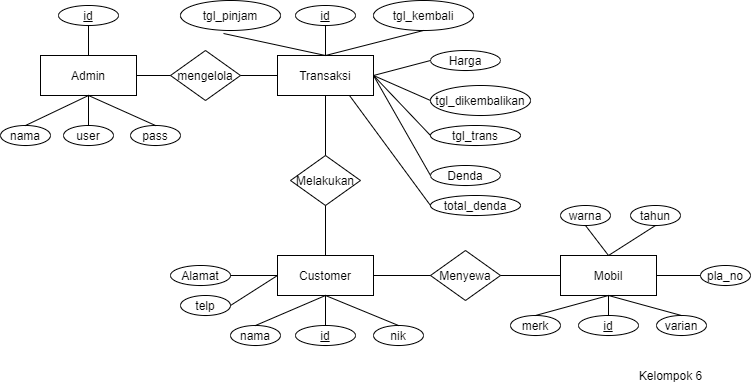

The diagram above was exported from draw.io. Its source (the exported page's mxGraphModel, read from the mxfile embedded in the PNG):
<mxGraphModel dx="1935" dy="1689" grid="1" gridSize="10" guides="1" tooltips="1" connect="1" arrows="1" fold="1" page="1" pageScale="1" pageWidth="827" pageHeight="1169" math="0" shadow="0">
  <root>
    <mxCell id="0" />
    <mxCell id="1" parent="0" />
    <mxCell id="SsFJiNaCdn1xRo8e-2-N-1" value="Customer" style="whiteSpace=wrap;html=1;align=center;" vertex="1" parent="1">
      <mxGeometry x="237" y="240" width="96" height="40" as="geometry" />
    </mxCell>
    <mxCell id="SsFJiNaCdn1xRo8e-2-N-2" value="Transaksi" style="whiteSpace=wrap;html=1;align=center;" vertex="1" parent="1">
      <mxGeometry x="237" y="40" width="96" height="40" as="geometry" />
    </mxCell>
    <mxCell id="SsFJiNaCdn1xRo8e-2-N-3" value="Mobil" style="whiteSpace=wrap;html=1;align=center;" vertex="1" parent="1">
      <mxGeometry x="520" y="240" width="96" height="40" as="geometry" />
    </mxCell>
    <mxCell id="SsFJiNaCdn1xRo8e-2-N-4" value="Admin" style="whiteSpace=wrap;html=1;align=center;" vertex="1" parent="1">
      <mxGeometry y="40" width="96" height="40" as="geometry" />
    </mxCell>
    <mxCell id="SsFJiNaCdn1xRo8e-2-N-5" value="Melakukan" style="shape=rhombus;perimeter=rhombusPerimeter;whiteSpace=wrap;html=1;align=center;" vertex="1" parent="1">
      <mxGeometry x="250" y="140" width="70" height="50" as="geometry" />
    </mxCell>
    <mxCell id="SsFJiNaCdn1xRo8e-2-N-8" value="Menyewa" style="shape=rhombus;perimeter=rhombusPerimeter;whiteSpace=wrap;html=1;align=center;" vertex="1" parent="1">
      <mxGeometry x="390" y="235" width="70" height="50" as="geometry" />
    </mxCell>
    <mxCell id="SsFJiNaCdn1xRo8e-2-N-9" value="" style="endArrow=none;html=1;rounded=0;entryX=0;entryY=0.5;entryDx=0;entryDy=0;exitX=1;exitY=0.5;exitDx=0;exitDy=0;" edge="1" parent="1" source="SsFJiNaCdn1xRo8e-2-N-1" target="SsFJiNaCdn1xRo8e-2-N-8">
      <mxGeometry relative="1" as="geometry">
        <mxPoint x="350" y="280" as="sourcePoint" />
        <mxPoint x="490" y="260" as="targetPoint" />
      </mxGeometry>
    </mxCell>
    <mxCell id="SsFJiNaCdn1xRo8e-2-N-10" value="" style="endArrow=none;html=1;rounded=0;entryX=0;entryY=0.5;entryDx=0;entryDy=0;exitX=1;exitY=0.5;exitDx=0;exitDy=0;" edge="1" parent="1" source="SsFJiNaCdn1xRo8e-2-N-8" target="SsFJiNaCdn1xRo8e-2-N-3">
      <mxGeometry relative="1" as="geometry">
        <mxPoint x="330" y="260" as="sourcePoint" />
        <mxPoint x="490" y="260" as="targetPoint" />
      </mxGeometry>
    </mxCell>
    <mxCell id="SsFJiNaCdn1xRo8e-2-N-11" value="" style="endArrow=none;html=1;rounded=0;exitX=0.5;exitY=1;exitDx=0;exitDy=0;entryX=0.5;entryY=0;entryDx=0;entryDy=0;" edge="1" parent="1" source="SsFJiNaCdn1xRo8e-2-N-5" target="SsFJiNaCdn1xRo8e-2-N-1">
      <mxGeometry relative="1" as="geometry">
        <mxPoint x="200" y="250" as="sourcePoint" />
        <mxPoint x="360" y="250" as="targetPoint" />
      </mxGeometry>
    </mxCell>
    <mxCell id="SsFJiNaCdn1xRo8e-2-N-12" value="mengelola" style="shape=rhombus;perimeter=rhombusPerimeter;whiteSpace=wrap;html=1;align=center;" vertex="1" parent="1">
      <mxGeometry x="130" y="35" width="70" height="50" as="geometry" />
    </mxCell>
    <mxCell id="SsFJiNaCdn1xRo8e-2-N-13" value="" style="endArrow=none;html=1;rounded=0;exitX=1;exitY=0.5;exitDx=0;exitDy=0;entryX=0;entryY=0.5;entryDx=0;entryDy=0;" edge="1" parent="1" source="SsFJiNaCdn1xRo8e-2-N-4" target="SsFJiNaCdn1xRo8e-2-N-12">
      <mxGeometry relative="1" as="geometry">
        <mxPoint x="200" y="250" as="sourcePoint" />
        <mxPoint x="360" y="250" as="targetPoint" />
      </mxGeometry>
    </mxCell>
    <mxCell id="SsFJiNaCdn1xRo8e-2-N-14" value="" style="endArrow=none;html=1;rounded=0;exitX=0.5;exitY=1;exitDx=0;exitDy=0;entryX=0.5;entryY=0;entryDx=0;entryDy=0;" edge="1" parent="1" source="SsFJiNaCdn1xRo8e-2-N-2" target="SsFJiNaCdn1xRo8e-2-N-5">
      <mxGeometry relative="1" as="geometry">
        <mxPoint x="200" y="250" as="sourcePoint" />
        <mxPoint x="360" y="250" as="targetPoint" />
      </mxGeometry>
    </mxCell>
    <mxCell id="SsFJiNaCdn1xRo8e-2-N-15" value="id" style="ellipse;whiteSpace=wrap;html=1;align=center;fontStyle=4;" vertex="1" parent="1">
      <mxGeometry x="18" y="-10" width="60" height="20" as="geometry" />
    </mxCell>
    <mxCell id="SsFJiNaCdn1xRo8e-2-N-16" value="nama" style="ellipse;whiteSpace=wrap;html=1;align=center;" vertex="1" parent="1">
      <mxGeometry x="-40" y="110" width="50" height="20" as="geometry" />
    </mxCell>
    <mxCell id="SsFJiNaCdn1xRo8e-2-N-17" value="user" style="ellipse;whiteSpace=wrap;html=1;align=center;" vertex="1" parent="1">
      <mxGeometry x="23" y="110" width="50" height="20" as="geometry" />
    </mxCell>
    <mxCell id="SsFJiNaCdn1xRo8e-2-N-18" value="pass" style="ellipse;whiteSpace=wrap;html=1;align=center;" vertex="1" parent="1">
      <mxGeometry x="90" y="110" width="50" height="20" as="geometry" />
    </mxCell>
    <mxCell id="SsFJiNaCdn1xRo8e-2-N-19" value="" style="endArrow=none;html=1;rounded=0;exitX=0.5;exitY=1;exitDx=0;exitDy=0;entryX=0.5;entryY=0;entryDx=0;entryDy=0;" edge="1" parent="1" source="SsFJiNaCdn1xRo8e-2-N-15" target="SsFJiNaCdn1xRo8e-2-N-4">
      <mxGeometry relative="1" as="geometry">
        <mxPoint x="100" y="80" as="sourcePoint" />
        <mxPoint x="260" y="80" as="targetPoint" />
      </mxGeometry>
    </mxCell>
    <mxCell id="SsFJiNaCdn1xRo8e-2-N-20" value="" style="endArrow=none;html=1;rounded=0;exitX=0.5;exitY=1;exitDx=0;exitDy=0;entryX=0.5;entryY=0;entryDx=0;entryDy=0;" edge="1" parent="1" source="SsFJiNaCdn1xRo8e-2-N-4" target="SsFJiNaCdn1xRo8e-2-N-17">
      <mxGeometry relative="1" as="geometry">
        <mxPoint x="100" y="80" as="sourcePoint" />
        <mxPoint x="260" y="80" as="targetPoint" />
      </mxGeometry>
    </mxCell>
    <mxCell id="SsFJiNaCdn1xRo8e-2-N-21" value="" style="endArrow=none;html=1;rounded=0;exitX=0.5;exitY=1;exitDx=0;exitDy=0;entryX=0.5;entryY=0;entryDx=0;entryDy=0;" edge="1" parent="1" source="SsFJiNaCdn1xRo8e-2-N-4" target="SsFJiNaCdn1xRo8e-2-N-18">
      <mxGeometry relative="1" as="geometry">
        <mxPoint x="100" y="80" as="sourcePoint" />
        <mxPoint x="260" y="80" as="targetPoint" />
      </mxGeometry>
    </mxCell>
    <mxCell id="SsFJiNaCdn1xRo8e-2-N-22" value="" style="endArrow=none;html=1;rounded=0;exitX=0.5;exitY=1;exitDx=0;exitDy=0;entryX=0.5;entryY=0;entryDx=0;entryDy=0;" edge="1" parent="1" source="SsFJiNaCdn1xRo8e-2-N-4" target="SsFJiNaCdn1xRo8e-2-N-16">
      <mxGeometry relative="1" as="geometry">
        <mxPoint x="-10" y="150" as="sourcePoint" />
        <mxPoint x="150" y="150" as="targetPoint" />
      </mxGeometry>
    </mxCell>
    <mxCell id="SsFJiNaCdn1xRo8e-2-N-23" value="" style="endArrow=none;html=1;rounded=0;entryX=0;entryY=0.5;entryDx=0;entryDy=0;exitX=1;exitY=0.5;exitDx=0;exitDy=0;" edge="1" parent="1" source="SsFJiNaCdn1xRo8e-2-N-12" target="SsFJiNaCdn1xRo8e-2-N-2">
      <mxGeometry relative="1" as="geometry">
        <mxPoint x="100" y="80" as="sourcePoint" />
        <mxPoint x="260" y="80" as="targetPoint" />
      </mxGeometry>
    </mxCell>
    <mxCell id="SsFJiNaCdn1xRo8e-2-N-24" value="id" style="ellipse;whiteSpace=wrap;html=1;align=center;fontStyle=4;" vertex="1" parent="1">
      <mxGeometry x="255" y="-10" width="60" height="20" as="geometry" />
    </mxCell>
    <mxCell id="SsFJiNaCdn1xRo8e-2-N-25" value="tgl_kembali" style="ellipse;whiteSpace=wrap;html=1;align=center;" vertex="1" parent="1">
      <mxGeometry x="333" y="-15" width="100" height="30" as="geometry" />
    </mxCell>
    <mxCell id="SsFJiNaCdn1xRo8e-2-N-26" value="tgl_pinjam" style="ellipse;whiteSpace=wrap;html=1;align=center;" vertex="1" parent="1">
      <mxGeometry x="140" y="-15" width="100" height="30" as="geometry" />
    </mxCell>
    <mxCell id="SsFJiNaCdn1xRo8e-2-N-27" value="Harga" style="ellipse;whiteSpace=wrap;html=1;align=center;" vertex="1" parent="1">
      <mxGeometry x="390" y="35" width="70" height="20" as="geometry" />
    </mxCell>
    <mxCell id="SsFJiNaCdn1xRo8e-2-N-28" value="tgl_dikembalikan" style="ellipse;whiteSpace=wrap;html=1;align=center;" vertex="1" parent="1">
      <mxGeometry x="390" y="70" width="100" height="30" as="geometry" />
    </mxCell>
    <mxCell id="SsFJiNaCdn1xRo8e-2-N-29" value="tgl_trans" style="ellipse;whiteSpace=wrap;html=1;align=center;" vertex="1" parent="1">
      <mxGeometry x="390" y="110" width="90" height="20" as="geometry" />
    </mxCell>
    <mxCell id="SsFJiNaCdn1xRo8e-2-N-30" value="Denda" style="ellipse;whiteSpace=wrap;html=1;align=center;" vertex="1" parent="1">
      <mxGeometry x="390" y="150" width="70" height="20" as="geometry" />
    </mxCell>
    <mxCell id="SsFJiNaCdn1xRo8e-2-N-31" value="total_denda" style="ellipse;whiteSpace=wrap;html=1;align=center;" vertex="1" parent="1">
      <mxGeometry x="390" y="180" width="90" height="20" as="geometry" />
    </mxCell>
    <mxCell id="SsFJiNaCdn1xRo8e-2-N-32" value="" style="endArrow=none;html=1;rounded=0;exitX=0.43;exitY=1.1;exitDx=0;exitDy=0;exitPerimeter=0;entryX=0.5;entryY=0;entryDx=0;entryDy=0;" edge="1" parent="1" source="SsFJiNaCdn1xRo8e-2-N-26" target="SsFJiNaCdn1xRo8e-2-N-2">
      <mxGeometry relative="1" as="geometry">
        <mxPoint x="190" y="80" as="sourcePoint" />
        <mxPoint x="350" y="80" as="targetPoint" />
      </mxGeometry>
    </mxCell>
    <mxCell id="SsFJiNaCdn1xRo8e-2-N-33" value="" style="endArrow=none;html=1;rounded=0;exitX=0.5;exitY=1;exitDx=0;exitDy=0;entryX=0.5;entryY=0;entryDx=0;entryDy=0;" edge="1" parent="1" source="SsFJiNaCdn1xRo8e-2-N-24" target="SsFJiNaCdn1xRo8e-2-N-2">
      <mxGeometry relative="1" as="geometry">
        <mxPoint x="80" y="150" as="sourcePoint" />
        <mxPoint x="240" y="150" as="targetPoint" />
      </mxGeometry>
    </mxCell>
    <mxCell id="SsFJiNaCdn1xRo8e-2-N-34" value="" style="endArrow=none;html=1;rounded=0;entryX=0.5;entryY=1;entryDx=0;entryDy=0;exitX=0.5;exitY=0;exitDx=0;exitDy=0;" edge="1" parent="1" source="SsFJiNaCdn1xRo8e-2-N-2" target="SsFJiNaCdn1xRo8e-2-N-25">
      <mxGeometry relative="1" as="geometry">
        <mxPoint x="190" y="80" as="sourcePoint" />
        <mxPoint x="350" y="80" as="targetPoint" />
      </mxGeometry>
    </mxCell>
    <mxCell id="SsFJiNaCdn1xRo8e-2-N-35" value="" style="endArrow=none;html=1;rounded=0;entryX=0;entryY=0.5;entryDx=0;entryDy=0;exitX=1;exitY=0.5;exitDx=0;exitDy=0;" edge="1" parent="1" source="SsFJiNaCdn1xRo8e-2-N-2" target="SsFJiNaCdn1xRo8e-2-N-27">
      <mxGeometry relative="1" as="geometry">
        <mxPoint x="190" y="80" as="sourcePoint" />
        <mxPoint x="350" y="80" as="targetPoint" />
      </mxGeometry>
    </mxCell>
    <mxCell id="SsFJiNaCdn1xRo8e-2-N-36" value="" style="endArrow=none;html=1;rounded=0;entryX=0;entryY=0.5;entryDx=0;entryDy=0;exitX=1;exitY=0.5;exitDx=0;exitDy=0;" edge="1" parent="1" source="SsFJiNaCdn1xRo8e-2-N-2" target="SsFJiNaCdn1xRo8e-2-N-28">
      <mxGeometry relative="1" as="geometry">
        <mxPoint x="350" y="100" as="sourcePoint" />
        <mxPoint x="350" y="80" as="targetPoint" />
      </mxGeometry>
    </mxCell>
    <mxCell id="SsFJiNaCdn1xRo8e-2-N-37" value="" style="endArrow=none;html=1;rounded=0;entryX=0;entryY=0.5;entryDx=0;entryDy=0;exitX=1;exitY=0.5;exitDx=0;exitDy=0;" edge="1" parent="1" source="SsFJiNaCdn1xRo8e-2-N-2" target="SsFJiNaCdn1xRo8e-2-N-29">
      <mxGeometry relative="1" as="geometry">
        <mxPoint x="350" y="150" as="sourcePoint" />
        <mxPoint x="350" y="80" as="targetPoint" />
      </mxGeometry>
    </mxCell>
    <mxCell id="SsFJiNaCdn1xRo8e-2-N-38" value="" style="endArrow=none;html=1;rounded=0;entryX=0;entryY=0.5;entryDx=0;entryDy=0;exitX=1;exitY=0.5;exitDx=0;exitDy=0;" edge="1" parent="1" source="SsFJiNaCdn1xRo8e-2-N-2" target="SsFJiNaCdn1xRo8e-2-N-30">
      <mxGeometry relative="1" as="geometry">
        <mxPoint x="330" y="120" as="sourcePoint" />
        <mxPoint x="350" y="80" as="targetPoint" />
      </mxGeometry>
    </mxCell>
    <mxCell id="SsFJiNaCdn1xRo8e-2-N-39" value="" style="endArrow=none;html=1;rounded=0;entryX=0;entryY=0.5;entryDx=0;entryDy=0;exitX=0.75;exitY=1;exitDx=0;exitDy=0;" edge="1" parent="1" source="SsFJiNaCdn1xRo8e-2-N-2" target="SsFJiNaCdn1xRo8e-2-N-31">
      <mxGeometry relative="1" as="geometry">
        <mxPoint x="200" y="230" as="sourcePoint" />
        <mxPoint x="360" y="230" as="targetPoint" />
      </mxGeometry>
    </mxCell>
    <mxCell id="SsFJiNaCdn1xRo8e-2-N-40" value="id" style="ellipse;whiteSpace=wrap;html=1;align=center;fontStyle=4;" vertex="1" parent="1">
      <mxGeometry x="255" y="310" width="60" height="20" as="geometry" />
    </mxCell>
    <mxCell id="SsFJiNaCdn1xRo8e-2-N-41" value="nama" style="ellipse;whiteSpace=wrap;html=1;align=center;" vertex="1" parent="1">
      <mxGeometry x="190" y="310" width="50" height="20" as="geometry" />
    </mxCell>
    <mxCell id="SsFJiNaCdn1xRo8e-2-N-42" value="nik" style="ellipse;whiteSpace=wrap;html=1;align=center;" vertex="1" parent="1">
      <mxGeometry x="333" y="310" width="50" height="20" as="geometry" />
    </mxCell>
    <mxCell id="SsFJiNaCdn1xRo8e-2-N-43" value="telp" style="ellipse;whiteSpace=wrap;html=1;align=center;" vertex="1" parent="1">
      <mxGeometry x="140" y="280" width="50" height="20" as="geometry" />
    </mxCell>
    <mxCell id="SsFJiNaCdn1xRo8e-2-N-44" value="Alamat" style="ellipse;whiteSpace=wrap;html=1;align=center;" vertex="1" parent="1">
      <mxGeometry x="130" y="250" width="60" height="20" as="geometry" />
    </mxCell>
    <mxCell id="SsFJiNaCdn1xRo8e-2-N-45" value="" style="endArrow=none;html=1;rounded=0;entryX=0.5;entryY=0;entryDx=0;entryDy=0;exitX=0.5;exitY=1;exitDx=0;exitDy=0;" edge="1" parent="1" source="SsFJiNaCdn1xRo8e-2-N-1" target="SsFJiNaCdn1xRo8e-2-N-40">
      <mxGeometry relative="1" as="geometry">
        <mxPoint x="110" y="110" as="sourcePoint" />
        <mxPoint x="270" y="110" as="targetPoint" />
      </mxGeometry>
    </mxCell>
    <mxCell id="SsFJiNaCdn1xRo8e-2-N-46" value="" style="endArrow=none;html=1;rounded=0;entryX=0.5;entryY=0;entryDx=0;entryDy=0;exitX=0.5;exitY=1;exitDx=0;exitDy=0;" edge="1" parent="1" source="SsFJiNaCdn1xRo8e-2-N-1" target="SsFJiNaCdn1xRo8e-2-N-41">
      <mxGeometry relative="1" as="geometry">
        <mxPoint x="110" y="110" as="sourcePoint" />
        <mxPoint x="270" y="110" as="targetPoint" />
      </mxGeometry>
    </mxCell>
    <mxCell id="SsFJiNaCdn1xRo8e-2-N-47" value="" style="endArrow=none;html=1;rounded=0;entryX=0.5;entryY=0;entryDx=0;entryDy=0;exitX=0.5;exitY=1;exitDx=0;exitDy=0;" edge="1" parent="1" source="SsFJiNaCdn1xRo8e-2-N-1" target="SsFJiNaCdn1xRo8e-2-N-42">
      <mxGeometry relative="1" as="geometry">
        <mxPoint x="110" y="110" as="sourcePoint" />
        <mxPoint x="270" y="110" as="targetPoint" />
      </mxGeometry>
    </mxCell>
    <mxCell id="SsFJiNaCdn1xRo8e-2-N-48" value="" style="endArrow=none;html=1;rounded=0;entryX=0;entryY=0.5;entryDx=0;entryDy=0;exitX=1;exitY=0.5;exitDx=0;exitDy=0;" edge="1" parent="1" source="SsFJiNaCdn1xRo8e-2-N-44" target="SsFJiNaCdn1xRo8e-2-N-1">
      <mxGeometry relative="1" as="geometry">
        <mxPoint x="180" y="240" as="sourcePoint" />
        <mxPoint x="270" y="110" as="targetPoint" />
      </mxGeometry>
    </mxCell>
    <mxCell id="SsFJiNaCdn1xRo8e-2-N-49" value="" style="endArrow=none;html=1;rounded=0;entryX=0;entryY=0.5;entryDx=0;entryDy=0;exitX=1;exitY=0.5;exitDx=0;exitDy=0;" edge="1" parent="1" source="SsFJiNaCdn1xRo8e-2-N-43" target="SsFJiNaCdn1xRo8e-2-N-1">
      <mxGeometry relative="1" as="geometry">
        <mxPoint x="60" y="220" as="sourcePoint" />
        <mxPoint x="220" y="220" as="targetPoint" />
      </mxGeometry>
    </mxCell>
    <mxCell id="SsFJiNaCdn1xRo8e-2-N-50" value="id" style="ellipse;whiteSpace=wrap;html=1;align=center;fontStyle=4;" vertex="1" parent="1">
      <mxGeometry x="538" y="300" width="60" height="20" as="geometry" />
    </mxCell>
    <mxCell id="SsFJiNaCdn1xRo8e-2-N-51" value="merk" style="ellipse;whiteSpace=wrap;html=1;align=center;" vertex="1" parent="1">
      <mxGeometry x="470" y="300" width="50" height="20" as="geometry" />
    </mxCell>
    <mxCell id="SsFJiNaCdn1xRo8e-2-N-52" value="varian" style="ellipse;whiteSpace=wrap;html=1;align=center;" vertex="1" parent="1">
      <mxGeometry x="616" y="300" width="50" height="20" as="geometry" />
    </mxCell>
    <mxCell id="SsFJiNaCdn1xRo8e-2-N-53" value="pla_no" style="ellipse;whiteSpace=wrap;html=1;align=center;" vertex="1" parent="1">
      <mxGeometry x="660" y="250" width="50" height="20" as="geometry" />
    </mxCell>
    <mxCell id="SsFJiNaCdn1xRo8e-2-N-54" value="warna" style="ellipse;whiteSpace=wrap;html=1;align=center;" vertex="1" parent="1">
      <mxGeometry x="520" y="190" width="50" height="20" as="geometry" />
    </mxCell>
    <mxCell id="SsFJiNaCdn1xRo8e-2-N-55" value="tahun" style="ellipse;whiteSpace=wrap;html=1;align=center;" vertex="1" parent="1">
      <mxGeometry x="590" y="190" width="50" height="20" as="geometry" />
    </mxCell>
    <mxCell id="SsFJiNaCdn1xRo8e-2-N-56" value="" style="endArrow=none;html=1;rounded=0;entryX=0.5;entryY=0;entryDx=0;entryDy=0;exitX=0.5;exitY=1;exitDx=0;exitDy=0;" edge="1" parent="1" source="SsFJiNaCdn1xRo8e-2-N-3" target="SsFJiNaCdn1xRo8e-2-N-51">
      <mxGeometry relative="1" as="geometry">
        <mxPoint x="520" y="110" as="sourcePoint" />
        <mxPoint x="680" y="110" as="targetPoint" />
      </mxGeometry>
    </mxCell>
    <mxCell id="SsFJiNaCdn1xRo8e-2-N-57" value="" style="endArrow=none;html=1;rounded=0;entryX=0.5;entryY=0;entryDx=0;entryDy=0;exitX=0.5;exitY=1;exitDx=0;exitDy=0;" edge="1" parent="1" source="SsFJiNaCdn1xRo8e-2-N-3" target="SsFJiNaCdn1xRo8e-2-N-50">
      <mxGeometry relative="1" as="geometry">
        <mxPoint x="520" y="110" as="sourcePoint" />
        <mxPoint x="680" y="110" as="targetPoint" />
      </mxGeometry>
    </mxCell>
    <mxCell id="SsFJiNaCdn1xRo8e-2-N-58" value="" style="endArrow=none;html=1;rounded=0;entryX=0.5;entryY=0;entryDx=0;entryDy=0;exitX=0.5;exitY=1;exitDx=0;exitDy=0;" edge="1" parent="1" source="SsFJiNaCdn1xRo8e-2-N-3" target="SsFJiNaCdn1xRo8e-2-N-52">
      <mxGeometry relative="1" as="geometry">
        <mxPoint x="520" y="110" as="sourcePoint" />
        <mxPoint x="680" y="110" as="targetPoint" />
      </mxGeometry>
    </mxCell>
    <mxCell id="SsFJiNaCdn1xRo8e-2-N-59" value="" style="endArrow=none;html=1;rounded=0;entryX=0;entryY=0.5;entryDx=0;entryDy=0;exitX=1;exitY=0.5;exitDx=0;exitDy=0;" edge="1" parent="1" source="SsFJiNaCdn1xRo8e-2-N-3" target="SsFJiNaCdn1xRo8e-2-N-53">
      <mxGeometry relative="1" as="geometry">
        <mxPoint x="520" y="110" as="sourcePoint" />
        <mxPoint x="680" y="110" as="targetPoint" />
      </mxGeometry>
    </mxCell>
    <mxCell id="SsFJiNaCdn1xRo8e-2-N-60" value="" style="endArrow=none;html=1;rounded=0;entryX=0.5;entryY=0;entryDx=0;entryDy=0;exitX=0.5;exitY=1;exitDx=0;exitDy=0;" edge="1" parent="1" source="SsFJiNaCdn1xRo8e-2-N-54" target="SsFJiNaCdn1xRo8e-2-N-3">
      <mxGeometry relative="1" as="geometry">
        <mxPoint x="520" y="110" as="sourcePoint" />
        <mxPoint x="680" y="110" as="targetPoint" />
      </mxGeometry>
    </mxCell>
    <mxCell id="SsFJiNaCdn1xRo8e-2-N-61" value="" style="endArrow=none;html=1;rounded=0;entryX=0.5;entryY=0;entryDx=0;entryDy=0;exitX=0.5;exitY=1;exitDx=0;exitDy=0;" edge="1" parent="1" source="SsFJiNaCdn1xRo8e-2-N-55" target="SsFJiNaCdn1xRo8e-2-N-3">
      <mxGeometry relative="1" as="geometry">
        <mxPoint x="520" y="110" as="sourcePoint" />
        <mxPoint x="680" y="110" as="targetPoint" />
      </mxGeometry>
    </mxCell>
    <mxCell id="SsFJiNaCdn1xRo8e-2-N-62" value="Kelompok 6" style="text;html=1;align=center;verticalAlign=middle;resizable=0;points=[];autosize=1;" vertex="1" parent="1">
      <mxGeometry x="590" y="350" width="80" height="20" as="geometry" />
    </mxCell>
  </root>
</mxGraphModel>